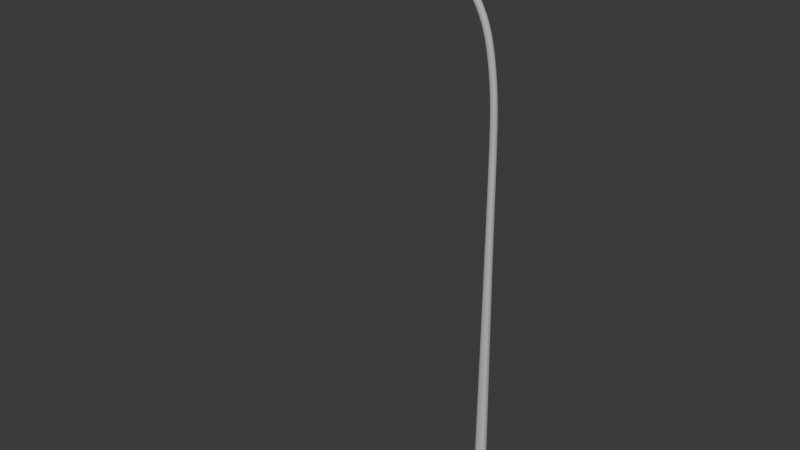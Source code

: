 # Source: Street_Light.blend  (saved by Blender 4.5.88; exported with 4.5.12 LTS)
import bpy
from mathutils import Matrix  # noqa: F401  (used for matrix-valued properties, if any)

bpy.ops.wm.read_factory_settings(use_empty=True)
scene = bpy.context.scene
scene.name = 'Scene'

# ---- collections
col_collection = bpy.data.collections.new('Collection'); scene.collection.children.link(col_collection)

# ---- materials (node trees are filled in below, after node groups)
mat_lamp_pole = bpy.data.materials.new('Lamp pole')
mat_lamp_light = bpy.data.materials.new('Lamp Light')

# ---- material node trees
mat_lamp_pole.use_nodes = True; mat_lamp_pole.node_tree.nodes.clear()
_N = mat_lamp_pole.node_tree.nodes; _L = mat_lamp_pole.node_tree.links
n0 = _N.new('ShaderNodeBsdfPrincipled'); n0.name = 'Principled BSDF'; n0.location = (-200, 100)
n0.inputs[0].default_value = (0.568, 0.568, 0.568, 1.0)
n1 = _N.new('ShaderNodeOutputMaterial'); n1.name = 'Material Output'; n1.location = (200, 100)
_L.new(n0.outputs[0], n1.inputs[0])
n1.is_active_output = True
mat_lamp_light.use_nodes = True; mat_lamp_light.node_tree.nodes.clear()
_N = mat_lamp_light.node_tree.nodes; _L = mat_lamp_light.node_tree.links
n0 = _N.new('ShaderNodeBsdfPrincipled'); n0.name = 'Principled BSDF'; n0.location = (-200, 100)
n0.inputs[0].default_value = (0.7077, 0.8633, 1.0, 1.0)
n1 = _N.new('ShaderNodeOutputMaterial'); n1.name = 'Material Output'; n1.location = (200, 100)
_L.new(n0.outputs[0], n1.inputs[0])
n1.is_active_output = True

# ---- world
world_world = bpy.data.worlds.new('World'); scene.world = world_world
world_world.use_nodes = True; world_world.node_tree.nodes.clear()
_N = world_world.node_tree.nodes; _L = world_world.node_tree.links
n0 = _N.new('ShaderNodeOutputWorld'); n0.name = 'World Output'; n0.location = (200, 100)
n1 = _N.new('ShaderNodeBackground'); n1.name = 'Background'; n1.location = (-200, 100)
n1.inputs[0].default_value = (0.05088, 0.05088, 0.05088, 1.0)
_L.new(n1.outputs[0], n0.inputs[0])
n0.is_active_output = True
world_world.color = (0.05088, 0.05088, 0.05088)
world_world.sun_shadow_jitter_overblur = 0.0

# ---- meshes
me_cube = bpy.data.meshes.new('Cube')
me_cube.from_pydata([(-0.4638, -0.3079, -0.04299), (-0.4638, -0.3079, 0.2388), (0.4685, -0.2196, -0.002615), (0.4685, -0.2196, 0.1984), (-0.6284, -4.47e-08, -0.04299), (-0.6284, -4.47e-08, 0.2388), (0.5859, -4.47e-08, -0.002615), (0.5859, -4.47e-08, 0.1984), (-0.4638, -0.3079, 0.04103), (0.4685, -0.2196, 0.05733), (0.5859, -4.47e-08, 0.05733), (-0.6284, -4.47e-08, 0.04103), (0.113, -4.47e-08, -0.04166), (-0.5141, -4.47e-08, -0.05784), (-0.402, -0.2124, -0.05699), (-0.02336, -0.2111, -0.04506), (-0.05839, -0.2109, -0.07949), (-0.3679, -0.2121, -0.09142), (-0.4532, 0.0002847, -0.09227), (0.05742, 0.0002847, -0.07609), (-0.1176, -0.2751, -0.028), (4.514, -0.1292, -14.95), (4.585, -0.08434, -7.096), (4.824, -0.1292, -14.95), (4.753, -0.08434, -7.096), (4.596, -0.07328, -3.756), (4.742, -0.07328, -3.756), (4.285, -0.07328, -1.896), (4.422, -0.07328, -1.842), (2.994, -0.07328, -0.5127), (3.114, -0.07328, -0.4284), (1.223, -0.07328, -0.03199), (1.212, -0.07328, 0.1142), (0.1484, -0.07328, -0.01578), (0.1373, -0.07328, 0.1304), (4.521, -0.122, -13.85), (4.816, -0.122, -13.85), (4.823, -0.1284, -14.83), (4.515, -0.1284, -14.83), (0.3438, -0.07328, 0.1461), (0.3549, -0.07328, -7.534e-05), (4.527, -0.0002251, -14.92), (4.585, 1.866e-06, -7.096), (4.811, -0.0002251, -13.91), (4.753, 1.866e-06, -7.096), (4.596, 1.866e-06, -3.756), (4.742, 1.866e-06, -3.756), (4.285, 1.881e-06, -1.896), (4.422, 1.881e-06, -1.842), (2.994, 1.92e-06, -0.5127), (3.114, 1.92e-06, -0.4284), (1.223, 2.052e-06, -0.03199), (1.212, 2.037e-06, 0.1142), (0.1484, 2.052e-06, -0.01578), (0.1373, 2.037e-06, 0.1304), (4.804, 0.0003849, -12.9), (4.534, 0.0003849, -13.9), (4.528, -0.0001542, -14.8), (4.81, -0.0001542, -13.8), (0.3549, 2.052e-06, -7.534e-05), (0.3438, 2.037e-06, 0.1461), (4.553, -0.1032, -10.47), (4.785, -0.1032, -10.47), (4.779, 0.0001934, -9.998), (4.559, 0.0001934, -10.5), (4.59, -0.07881, -5.379), (4.748, -0.07881, -5.379), (4.748, 1.866e-06, -5.379), (4.59, 1.866e-06, -5.379), (4.627, -0.07328, -2.77), (4.485, -0.07328, -2.797), (4.485, 1.869e-06, -2.797), (4.627, 1.869e-06, -2.77), (3.821, -0.07328, -1.05), (3.693, -0.07328, -1.119), (3.693, 1.895e-06, -1.119), (3.821, 1.895e-06, -1.05), (2.171, -0.07328, -0.03608), (2.117, -0.07328, -0.1513), (2.117, 1.985e-06, -0.1513), (2.171, 1.977e-06, -0.03608)], [], [(10, 7, 3, 9), (9, 3, 1, 8), (4, 13, 14, 0), (7, 5, 1, 3), (8, 1, 5, 11), (0, 8, 11, 4), (2, 9, 8, 0, 20), (6, 10, 9, 2), (15, 14, 17, 16), (12, 15, 16, 19), (18, 19, 16, 17), (13, 12, 19, 18), (14, 13, 18, 17), (0, 14, 15, 20), (20, 15, 12, 6, 2), (63, 44, 24, 62), (62, 24, 22, 61), (41, 43, 23, 21), (68, 65, 25, 45), (70, 69, 28, 27), (65, 66, 26, 25), (74, 73, 30, 29), (71, 70, 27, 47), (75, 74, 29, 49), (79, 78, 31, 51), (78, 77, 32, 31), (54, 53, 33, 34), (59, 40, 33, 53), (40, 39, 34, 33), (37, 36, 35, 38), (58, 55, 36, 37), (43, 58, 37, 23), (23, 37, 38, 21), (31, 32, 39, 40), (51, 31, 40, 59), (32, 52, 60, 39), (21, 38, 57, 41), (38, 35, 56, 57), (77, 80, 52, 32), (39, 60, 54, 34), (73, 76, 50, 30), (69, 72, 48, 28), (66, 67, 46, 26), (61, 22, 42, 64), (35, 61, 64, 56), (36, 62, 61, 35), (55, 63, 62, 36), (24, 44, 67, 66), (22, 24, 66, 65), (42, 22, 65, 68), (26, 46, 72, 69), (45, 25, 70, 71), (25, 26, 69, 70), (28, 48, 76, 73), (47, 27, 74, 75), (27, 28, 73, 74), (30, 50, 80, 77), (29, 30, 77, 78), (49, 29, 78, 79)])
me_cube.polygons.foreach_set('use_smooth', [True] * 59)
me_cube.polygons.foreach_set('material_index', [0, 0, 0, 0, 0, 0, 0, 0, 1, 1, 1, 1, 1, 0, 0, 0, 0, 0, 0, 0, 0, 0, 0, 0, 0, 0, 0, 0, 0, 0, 0, 0, 0, 0, 0, 0, 0, 0, 0, 0, 0, 0, 0, 0, 0, 0, 0, 0, 0, 0, 0, 0, 0, 0, 0, 0, 0, 0, 0])
_uv = me_cube.uv_layers.new(name='UVMap')
_uv.uv.foreach_set('vector', [0.4495, 0.625, 0.625, 0.625, 0.625, 0.75, 0.4495, 0.75, 0.4495, 0.75, 0.625, 0.75, 0.625, 1.0, 0.4495, 1.0, 0.125, 0.625, 0.1485, 0.625, 0.1508, 0.7132, 0.125, 0.75, 0.625, 0.625, 0.875, 0.625, 0.875, 0.75, 0.625, 0.75, 0.4495, 0.0, 0.625, 0.0, 0.625, 0.125, 0.4495, 0.125, 0.375, 0.0, 0.4495, 0.0, 0.4495, 0.125, 0.375, 0.125, 0.375, 0.75, 0.4495, 0.75, 0.4495, 1.0, 0.375, 1.0, 0.375, 0.9072, 0.375, 0.625, 0.4495, 0.625, 0.4495, 0.75, 0.375, 0.75, 0.2219, 0.7212, 0.1508, 0.7132, 0.1508, 0.7132, 0.2219, 0.7212, 0.2487, 0.625, 0.2219, 0.7212, 0.2219, 0.7212, 0.2487, 0.625, 0.0, 0.0, 0.0, 0.0, 0.0, 0.0, 0.0, 0.0, 0.0, 0.0, 0.0, 0.0, 0.0, 0.0, 0.0, 0.0, 0.1508, 0.7132, 0.1485, 0.625, 0.1485, 0.625, 0.1508, 0.7132, 0.125, 0.75, 0.1508, 0.7132, 0.2219, 0.7212, 0.2178, 0.75, 0.2178, 0.75, 0.2219, 0.7212, 0.2487, 0.625, 0.375, 0.625, 0.375, 0.75, 0.517, 0.625, 0.625, 0.625, 0.625, 0.75, 0.517, 0.75, 0.517, 0.75, 0.625, 0.75, 0.625, 1.0, 0.517, 1.0, 0.125, 0.625, 0.375, 0.625, 0.375, 0.75, 0.125, 0.75, 0.625, 0.125, 0.625, 0.0, 0.625, 0.0, 0.625, 0.125, 0.625, 1.0, 0.625, 0.75, 0.625, 0.75, 0.625, 1.0, 0.625, 1.0, 0.625, 0.75, 0.625, 0.75, 0.625, 1.0, 0.625, 1.0, 0.625, 0.75, 0.625, 0.75, 0.625, 1.0, 0.625, 0.125, 0.625, 0.0, 0.625, 0.0, 0.625, 0.125, 0.625, 0.125, 0.625, 0.0, 0.625, 0.0, 0.625, 0.125, 0.625, 0.125, 0.625, 0.0, 0.625, 0.0, 0.625, 0.125, 0.625, 1.0, 0.625, 0.75, 0.625, 0.75, 0.625, 1.0, 0.625, 0.625, 0.875, 0.625, 0.875, 0.75, 0.625, 0.75, 0.625, 0.125, 0.625, 0.0, 0.625, 0.0, 0.625, 0.125, 0.625, 1.0, 0.625, 0.75, 0.625, 0.75, 0.625, 1.0, 0.3789, 0.75, 0.409, 0.75, 0.409, 1.0, 0.3789, 1.0, 0.3789, 0.625, 0.409, 0.625, 0.409, 0.75, 0.3789, 0.75, 0.375, 0.625, 0.3789, 0.625, 0.3789, 0.75, 0.375, 0.75, 0.375, 0.75, 0.3789, 0.75, 0.3789, 1.0, 0.375, 1.0, 0.625, 1.0, 0.625, 0.75, 0.625, 0.75, 0.625, 1.0, 0.625, 0.125, 0.625, 0.0, 0.625, 0.0, 0.625, 0.125, 0.625, 0.75, 0.625, 0.625, 0.625, 0.625, 0.625, 0.75, 0.375, 0.0, 0.3789, 0.0, 0.3789, 0.125, 0.375, 0.125, 0.3789, 0.0, 0.409, 0.0, 0.409, 0.125, 0.3789, 0.125, 0.625, 0.75, 0.625, 0.625, 0.625, 0.625, 0.625, 0.75, 0.625, 0.75, 0.625, 0.625, 0.625, 0.625, 0.625, 0.75, 0.625, 0.75, 0.625, 0.625, 0.625, 0.625, 0.625, 0.75, 0.625, 0.75, 0.625, 0.625, 0.625, 0.625, 0.625, 0.75, 0.625, 0.75, 0.625, 0.625, 0.625, 0.625, 0.625, 0.75, 0.517, 0.0, 0.625, 0.0, 0.625, 0.125, 0.517, 0.125, 0.409, 0.0, 0.517, 0.0, 0.517, 0.125, 0.409, 0.125, 0.409, 0.75, 0.517, 0.75, 0.517, 1.0, 0.409, 1.0, 0.409, 0.625, 0.517, 0.625, 0.517, 0.75, 0.409, 0.75, 0.625, 0.75, 0.625, 0.625, 0.625, 0.625, 0.625, 0.75, 0.625, 1.0, 0.625, 0.75, 0.625, 0.75, 0.625, 1.0, 0.625, 0.125, 0.625, 0.0, 0.625, 0.0, 0.625, 0.125, 0.625, 0.75, 0.625, 0.625, 0.625, 0.625, 0.625, 0.75, 0.625, 0.125, 0.625, 0.0, 0.625, 0.0, 0.625, 0.125, 0.625, 1.0, 0.625, 0.75, 0.625, 0.75, 0.625, 1.0, 0.625, 0.75, 0.625, 0.625, 0.625, 0.625, 0.625, 0.75, 0.625, 0.125, 0.625, 0.0, 0.625, 0.0, 0.625, 0.125, 0.625, 1.0, 0.625, 0.75, 0.625, 0.75, 0.625, 1.0, 0.625, 0.75, 0.625, 0.625, 0.625, 0.625, 0.625, 0.75, 0.625, 1.0, 0.625, 0.75, 0.625, 0.75, 0.625, 1.0, 0.625, 0.125, 0.625, 0.0, 0.625, 0.0, 0.625, 0.125])
me_cube.materials.append(mat_lamp_pole)
me_cube.materials.append(mat_lamp_light)
me_cube.update()
arm_armature = bpy.data.armatures.new('Armature')  # bones are not reproduced

# ---- objects
ob_cube_001 = bpy.data.objects.new('Cube.001', me_cube)
ob_armature = bpy.data.objects.new('Armature', arm_armature)

# ---- transforms, parenting, visibility, modifiers, constraints
ob_cube_001.parent = ob_armature
ob_cube_001.matrix_parent_inverse = Matrix(((0.3238, -0.0, 0.0, -0.0), (-0.0, 0.3238, -0.0, 0.0), (0.0, -0.0, 0.3238, 0.2989), (-0.0, 0.0, -0.0, 1.0)))
ob_cube_001.location = (-4.669, -1.866e-06, 13.88)
_vg = ob_cube_001.vertex_groups.new(name='Bone')
for _i, _w in zip([21, 23, 35, 36, 37, 38, 41, 43, 55, 56, 57, 58, 61, 62, 63, 64], [1.0, 1.0, 1.0, 1.0, 0.9999, 1.0, 1.0, 0.9998, 1.004, 1.0, 1.0, 0.9996, 1.002, 1.005, 0.9729, 1.004]): _vg.add([_i], _w, 'REPLACE')
_vg = ob_cube_001.vertex_groups.new(name='Bone.001')
for _i, _w in zip([22, 24, 42, 44, 63, 65, 66, 67, 68], [1.0, 0.9992, 0.9988, 1.007, 0.004179, 0.9988, 0.9993, 0.9996, 0.9975]): _vg.add([_i], _w, 'REPLACE')
_vg = ob_cube_001.vertex_groups.new(name='Bone.002')
for _i, _w in zip([25, 26, 27, 28, 45, 46, 47, 48, 69, 70, 71, 72], [0.9906, 0.993, 0.9653, 0.9783, 0.9815, 0.9901, 0.9591, 0.9807, 0.998, 0.9975, 0.9972, 0.9981]): _vg.add([_i], _w, 'REPLACE')
_vg = ob_cube_001.vertex_groups.new(name='Bone.003')
for _i, _w in zip([27, 29, 30, 47, 49, 50, 73, 74, 75, 76, 77, 78, 79, 80], [0.01944, 0.9895, 0.9922, 0.03182, 0.9881, 0.9928, 0.9894, 0.9921, 0.9907, 0.9884, 0.9437, 0.9216, 0.911, 0.9496]): _vg.add([_i], _w, 'REPLACE')
_vg = ob_cube_001.vertex_groups.new(name='Bone.004')
for _i, _w in zip([0, 1, 2, 3, 4, 5, 6, 7, 8, 9, 10, 11, 12, 13, 14, 15, 16, 17, 18, 19, 20, 31, 32, 33, 34, 39, 40, 51, 52, 53, 54, 59, 60, 77, 78, 79, 80], [1.0, 1.0, 1.0, 1.0, 1.0, 1.0, 1.0, 1.0, 1.0, 1.0, 1.0, 1.0, 1.0, 1.0, 1.0, 1.0, 1.0, 1.0, 1.0, 1.0, 1.0, 0.993, 0.9991, 1.0, 1.0, 1.0, 0.9998, 0.9889, 1.0, 1.0, 1.0, 0.9996, 1.0, 0.05605, 0.07813, 0.08871, 0.05022]): _vg.add([_i], _w, 'REPLACE')
_m = ob_cube_001.modifiers.new('Mirror', 'MIRROR')
_m.use_axis = (False, True, False)
_m.merge_threshold = 0.01
_m = ob_cube_001.modifiers.new('Subdivision', 'SUBSURF')
_m.levels = 2
_m = ob_cube_001.modifiers.new('Armature', 'ARMATURE')
_m.object = ob_armature
ob_armature.location = (0.0, 0.0, -0.9231)
ob_armature.scale = (3.089, 3.089, 3.089)
ob_armature.display_type = 'WIRE'
ob_armature.show_in_front = True

# ---- collection membership
col_collection.objects.link(ob_cube_001)
col_collection.objects.link(ob_armature)

# ---- scene / render settings (as saved in the file)
scene.frame_start = 1; scene.frame_end = 250; scene.frame_set(1)
scene.render.engine = 'BLENDER_EEVEE_NEXT'
bpy.context.view_layer.update()

# ---- added for rendering (the .blend has no active camera and no usable light): camera, sun
cam_auto = bpy.data.cameras.new('AutoCamera')
cam_auto.lens = 50.0
cam_auto.sensor_width = 36.0
cam_auto.clip_end = 1000.0
ob_auto_camera = bpy.data.objects.new('AutoCamera', cam_auto)
scene.collection.objects.link(ob_auto_camera)
ob_auto_camera.location = (12.2833, -17.7987, 18.4123)
ob_auto_camera.rotation_euler = (1.09748, -7.21219e-08, 0.694738)
scene.camera = ob_auto_camera
light_auto_sun = bpy.data.lights.new('AutoSun', 'SUN')
light_auto_sun.energy = 3.0
light_auto_sun.angle = 0.0523599
ob_auto_sun = bpy.data.objects.new('AutoSun', light_auto_sun)
scene.collection.objects.link(ob_auto_sun)
ob_auto_sun.rotation_euler = (0.872665, 0.174533, 0.523599)
bpy.context.view_layer.update()

